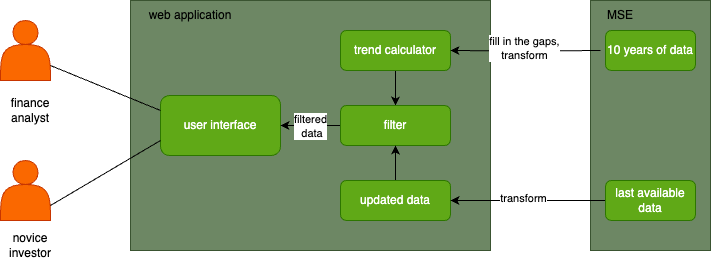

The diagram above was exported from draw.io. Its source (the exported page's mxGraphModel, read from the mxfile embedded in the PNG):
<mxGraphModel dx="1026" dy="650" grid="1" gridSize="10" guides="1" tooltips="1" connect="1" arrows="1" fold="1" page="1" pageScale="1" pageWidth="850" pageHeight="1100" math="0" shadow="0">
  <root>
    <mxCell id="0" />
    <mxCell id="1" parent="0" />
    <mxCell id="P2OXeakQ8DB1v1pKZQUR-1" value="" style="rounded=0;whiteSpace=wrap;html=1;fillColor=#6d8764;strokeColor=#3A5431;fontColor=#ffffff;" vertex="1" parent="1">
      <mxGeometry x="200" y="120" width="360" height="250" as="geometry" />
    </mxCell>
    <mxCell id="P2OXeakQ8DB1v1pKZQUR-2" value="" style="shape=actor;whiteSpace=wrap;html=1;fillColor=#fa6800;strokeColor=#C73500;fontColor=#000000;" vertex="1" parent="1">
      <mxGeometry x="70" y="140" width="50" height="60" as="geometry" />
    </mxCell>
    <mxCell id="P2OXeakQ8DB1v1pKZQUR-3" value="" style="shape=actor;whiteSpace=wrap;html=1;fillColor=#fa6800;strokeColor=#C73500;fontColor=#000000;" vertex="1" parent="1">
      <mxGeometry x="70" y="280" width="50" height="60" as="geometry" />
    </mxCell>
    <mxCell id="P2OXeakQ8DB1v1pKZQUR-4" value="user interface" style="rounded=1;whiteSpace=wrap;html=1;fillColor=#60a917;strokeColor=#2D7600;fontColor=#ffffff;" vertex="1" parent="1">
      <mxGeometry x="230" y="215" width="120" height="60" as="geometry" />
    </mxCell>
    <mxCell id="P2OXeakQ8DB1v1pKZQUR-25" style="edgeStyle=orthogonalEdgeStyle;rounded=0;orthogonalLoop=1;jettySize=auto;html=1;" edge="1" parent="1" source="P2OXeakQ8DB1v1pKZQUR-5" target="P2OXeakQ8DB1v1pKZQUR-6">
      <mxGeometry relative="1" as="geometry" />
    </mxCell>
    <mxCell id="P2OXeakQ8DB1v1pKZQUR-5" value="trend calculator" style="rounded=1;whiteSpace=wrap;html=1;fillColor=#60a917;strokeColor=#2D7600;fontColor=#ffffff;" vertex="1" parent="1">
      <mxGeometry x="410" y="150" width="110" height="40" as="geometry" />
    </mxCell>
    <mxCell id="P2OXeakQ8DB1v1pKZQUR-26" style="edgeStyle=orthogonalEdgeStyle;rounded=0;orthogonalLoop=1;jettySize=auto;html=1;" edge="1" parent="1" source="P2OXeakQ8DB1v1pKZQUR-6" target="P2OXeakQ8DB1v1pKZQUR-4">
      <mxGeometry relative="1" as="geometry" />
    </mxCell>
    <mxCell id="P2OXeakQ8DB1v1pKZQUR-27" value="filtered&lt;div&gt;&amp;nbsp;data&lt;/div&gt;" style="edgeLabel;html=1;align=center;verticalAlign=middle;resizable=0;points=[];" vertex="1" connectable="0" parent="P2OXeakQ8DB1v1pKZQUR-26">
      <mxGeometry x="0.0333" relative="1" as="geometry">
        <mxPoint as="offset" />
      </mxGeometry>
    </mxCell>
    <mxCell id="P2OXeakQ8DB1v1pKZQUR-6" value="filter" style="rounded=1;whiteSpace=wrap;html=1;fillColor=#60a917;strokeColor=#2D7600;fontColor=#ffffff;" vertex="1" parent="1">
      <mxGeometry x="410" y="225" width="110" height="40" as="geometry" />
    </mxCell>
    <mxCell id="P2OXeakQ8DB1v1pKZQUR-24" style="edgeStyle=orthogonalEdgeStyle;rounded=0;orthogonalLoop=1;jettySize=auto;html=1;" edge="1" parent="1" source="P2OXeakQ8DB1v1pKZQUR-8" target="P2OXeakQ8DB1v1pKZQUR-6">
      <mxGeometry relative="1" as="geometry" />
    </mxCell>
    <mxCell id="P2OXeakQ8DB1v1pKZQUR-8" value="updated data" style="rounded=1;whiteSpace=wrap;html=1;fillColor=#60a917;strokeColor=#2D7600;fontColor=#ffffff;" vertex="1" parent="1">
      <mxGeometry x="410" y="300" width="110" height="40" as="geometry" />
    </mxCell>
    <mxCell id="P2OXeakQ8DB1v1pKZQUR-9" value="" style="rounded=0;whiteSpace=wrap;html=1;fillColor=#6d8764;fontColor=#ffffff;strokeColor=#3A5431;" vertex="1" parent="1">
      <mxGeometry x="660" y="120" width="120" height="250" as="geometry" />
    </mxCell>
    <mxCell id="P2OXeakQ8DB1v1pKZQUR-18" style="edgeStyle=orthogonalEdgeStyle;rounded=0;orthogonalLoop=1;jettySize=auto;html=1;" edge="1" parent="1" target="P2OXeakQ8DB1v1pKZQUR-5">
      <mxGeometry relative="1" as="geometry">
        <mxPoint x="670" y="170" as="sourcePoint" />
      </mxGeometry>
    </mxCell>
    <mxCell id="P2OXeakQ8DB1v1pKZQUR-19" value="fill in the gaps,&lt;div&gt;transform&lt;/div&gt;" style="edgeLabel;html=1;align=center;verticalAlign=middle;resizable=0;points=[];" vertex="1" connectable="0" parent="P2OXeakQ8DB1v1pKZQUR-18">
      <mxGeometry x="0.0166" y="-3" relative="1" as="geometry">
        <mxPoint x="-1" as="offset" />
      </mxGeometry>
    </mxCell>
    <mxCell id="P2OXeakQ8DB1v1pKZQUR-10" value="10 years of data" style="rounded=1;whiteSpace=wrap;html=1;fillColor=#60a917;strokeColor=#2D7600;fontColor=#ffffff;" vertex="1" parent="1">
      <mxGeometry x="675" y="150" width="90" height="40" as="geometry" />
    </mxCell>
    <mxCell id="P2OXeakQ8DB1v1pKZQUR-20" style="edgeStyle=orthogonalEdgeStyle;rounded=0;orthogonalLoop=1;jettySize=auto;html=1;" edge="1" parent="1" source="P2OXeakQ8DB1v1pKZQUR-12" target="P2OXeakQ8DB1v1pKZQUR-8">
      <mxGeometry relative="1" as="geometry" />
    </mxCell>
    <mxCell id="P2OXeakQ8DB1v1pKZQUR-21" value="transform" style="edgeLabel;html=1;align=center;verticalAlign=middle;resizable=0;points=[];" vertex="1" connectable="0" parent="P2OXeakQ8DB1v1pKZQUR-20">
      <mxGeometry x="0.0759" y="-3" relative="1" as="geometry">
        <mxPoint as="offset" />
      </mxGeometry>
    </mxCell>
    <mxCell id="P2OXeakQ8DB1v1pKZQUR-12" value="last available data" style="rounded=1;whiteSpace=wrap;html=1;fillColor=#60a917;strokeColor=#2D7600;fontColor=#ffffff;" vertex="1" parent="1">
      <mxGeometry x="675" y="300" width="90" height="40" as="geometry" />
    </mxCell>
    <mxCell id="P2OXeakQ8DB1v1pKZQUR-13" value="finance analyst" style="text;html=1;align=center;verticalAlign=middle;whiteSpace=wrap;rounded=0;" vertex="1" parent="1">
      <mxGeometry x="70" y="215" width="60" height="30" as="geometry" />
    </mxCell>
    <mxCell id="P2OXeakQ8DB1v1pKZQUR-14" value="novice&lt;div&gt;investor&lt;/div&gt;" style="text;html=1;align=center;verticalAlign=middle;whiteSpace=wrap;rounded=0;" vertex="1" parent="1">
      <mxGeometry x="70" y="350" width="60" height="30" as="geometry" />
    </mxCell>
    <mxCell id="P2OXeakQ8DB1v1pKZQUR-16" value="web application" style="text;html=1;align=center;verticalAlign=middle;whiteSpace=wrap;rounded=0;" vertex="1" parent="1">
      <mxGeometry x="200" y="120" width="120" height="30" as="geometry" />
    </mxCell>
    <mxCell id="P2OXeakQ8DB1v1pKZQUR-17" value="MSE" style="text;html=1;align=center;verticalAlign=middle;whiteSpace=wrap;rounded=0;" vertex="1" parent="1">
      <mxGeometry x="660" y="120" width="60" height="30" as="geometry" />
    </mxCell>
    <mxCell id="P2OXeakQ8DB1v1pKZQUR-29" value="" style="endArrow=none;html=1;rounded=0;exitX=1;exitY=0.75;exitDx=0;exitDy=0;entryX=0;entryY=0.25;entryDx=0;entryDy=0;" edge="1" parent="1" source="P2OXeakQ8DB1v1pKZQUR-2" target="P2OXeakQ8DB1v1pKZQUR-4">
      <mxGeometry width="50" height="50" relative="1" as="geometry">
        <mxPoint x="400" y="360" as="sourcePoint" />
        <mxPoint x="450" y="310" as="targetPoint" />
      </mxGeometry>
    </mxCell>
    <mxCell id="P2OXeakQ8DB1v1pKZQUR-30" value="" style="endArrow=none;html=1;rounded=0;exitX=1;exitY=0.75;exitDx=0;exitDy=0;entryX=0;entryY=0.75;entryDx=0;entryDy=0;" edge="1" parent="1" source="P2OXeakQ8DB1v1pKZQUR-3" target="P2OXeakQ8DB1v1pKZQUR-4">
      <mxGeometry width="50" height="50" relative="1" as="geometry">
        <mxPoint x="400" y="360" as="sourcePoint" />
        <mxPoint x="450" y="310" as="targetPoint" />
      </mxGeometry>
    </mxCell>
  </root>
</mxGraphModel>